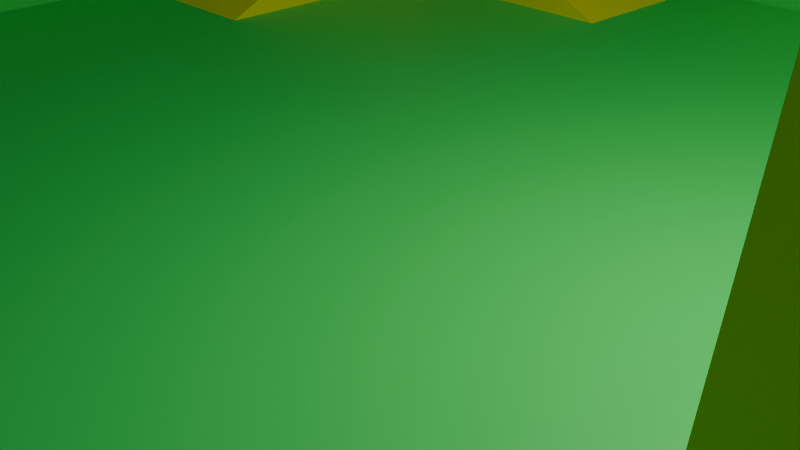 # Source: NewGrounds.blend  (saved by Blender 4.5.90; exported with 4.5.12 LTS)
import bpy
from mathutils import Matrix  # noqa: F401  (used for matrix-valued properties, if any)

bpy.ops.wm.read_factory_settings(use_empty=True)
scene = bpy.context.scene
scene.name = 'Scene'

# ---- collections
col_collection = bpy.data.collections.new('Collection'); scene.collection.children.link(col_collection)

# ---- materials (node trees are filled in below, after node groups)
mat_ground = bpy.data.materials.new('Ground')
mat_floor = bpy.data.materials.new('Floor')

# ---- material node trees
mat_ground.use_nodes = True; mat_ground.node_tree.nodes.clear()
_N = mat_ground.node_tree.nodes; _L = mat_ground.node_tree.links
n0 = _N.new('ShaderNodeBsdfPrincipled'); n0.name = 'Principled BSDF'; n0.location = (-200, 100)
n0.inputs[0].default_value = (0.04747, 0.8015, 0.1384, 1.0)
n1 = _N.new('ShaderNodeOutputMaterial'); n1.name = 'Material Output'; n1.location = (200, 100)
_L.new(n0.outputs[0], n1.inputs[0])
n1.is_active_output = True
mat_floor.use_nodes = True; mat_floor.node_tree.nodes.clear()
_N = mat_floor.node_tree.nodes; _L = mat_floor.node_tree.links
n0 = _N.new('ShaderNodeBsdfPrincipled'); n0.name = 'Principled BSDF'; n0.location = (-200, 100)
n0.inputs[0].default_value = (1.0, 0.7956, 0.0, 1.0)
n1 = _N.new('ShaderNodeOutputMaterial'); n1.name = 'Material Output'; n1.location = (200, 100)
_L.new(n0.outputs[0], n1.inputs[0])
n1.is_active_output = True

# ---- world
world_world = bpy.data.worlds.new('World'); scene.world = world_world
world_world.use_nodes = True; world_world.node_tree.nodes.clear()
_N = world_world.node_tree.nodes; _L = world_world.node_tree.links
n0 = _N.new('ShaderNodeOutputWorld'); n0.name = 'World Output'; n0.location = (200, 100)
n1 = _N.new('ShaderNodeBackground'); n1.name = 'Background'; n1.location = (-200, 100)
n1.inputs[0].default_value = (0.05088, 0.05088, 0.05088, 1.0)
_L.new(n1.outputs[0], n0.inputs[0])
n0.is_active_output = True
world_world.color = (0.05088, 0.05088, 0.05088)
world_world.sun_shadow_jitter_overblur = 0.0

# ---- cameras
cam_camera = bpy.data.cameras.new('Camera')
cam_camera.clip_end = 100.0
cam_camera.ortho_scale = 7.314

# ---- lights
light_light = bpy.data.lights.new('Light', 'POINT')
light_light.energy = 1000.0
light_light.shadow_soft_size = 0.1

# ---- meshes
me_cube = bpy.data.meshes.new('Cube')
me_cube.from_pydata([(10.0, 10.0, 0.0), (10.0, 10.0, -1.0), (10.0, -10.0, 0.0), (10.0, -10.0, -1.0), (-10.0, 10.0, 0.0), (-10.0, 10.0, -1.0), (-10.0, -10.0, 0.0), (-10.0, -10.0, -1.0), (11.0, 10.0, 0.0), (11.0, 10.0, -1.0), (11.0, -10.0, 0.0), (11.0, -10.0, -1.0), (-10.0, -11.0, -1.0), (-10.0, -11.0, 0.0), (10.0, -11.0, 0.0), (10.0, -11.0, -1.0), (-11.0, 10.0, -1.0), (-11.0, -10.0, -1.0), (-11.0, -10.0, 0.0), (-11.0, 10.0, 0.0), (10.0, 11.0, -1.0), (-10.0, 11.0, -1.0), (10.0, 11.0, 0.0), (-10.0, 11.0, 0.0), (-10.0, 10.0, 5.0), (10.0, 10.0, 5.0), (-10.0, 11.0, 5.0), (10.0, 11.0, 5.0), (-10.0, -10.0, 5.0), (-11.0, -10.0, 5.0), (-11.0, 10.0, 5.0), (10.0, -10.0, 5.0), (10.0, -11.0, 5.0), (-10.0, -11.0, 5.0), (11.0, 10.0, 5.0), (11.0, -10.0, 5.0)], [], [(6, 13, 33, 28), (5, 7, 17, 16), (5, 1, 3, 7), (2, 3, 11, 10), (0, 1, 20, 22), (9, 8, 10, 11), (1, 0, 8, 9), (3, 1, 9, 11), (0, 2, 31, 25), (15, 14, 13, 12), (3, 2, 14, 15), (6, 7, 12, 13), (7, 3, 15, 12), (17, 18, 19, 16), (18, 6, 28, 29), (4, 5, 16, 19), (7, 6, 18, 17), (21, 23, 22, 20), (5, 4, 23, 21), (1, 5, 21, 20), (23, 4, 24, 26), (24, 25, 27, 26), (4, 0, 25, 24), (0, 22, 27, 25), (22, 23, 26, 27), (28, 24, 30, 29), (6, 4, 24, 28), (19, 18, 29, 30), (4, 19, 30, 24), (31, 28, 33, 32), (13, 14, 32, 33), (14, 2, 31, 32), (2, 6, 28, 31), (25, 31, 35, 34), (8, 0, 25, 34), (10, 8, 34, 35), (2, 10, 35, 31), (2, 0, 4, 6)])
_uv = me_cube.uv_layers.new(name='UVMap')
_uv.uv.foreach_set('vector', [0.625, 0.0, 0.625, 0.0, 0.625, 0.0, 0.625, 0.0, 0.125, 0.5, 0.125, 0.75, 0.125, 0.75, 0.125, 0.5, 0.125, 0.5, 0.375, 0.5, 0.375, 0.75, 0.125, 0.75, 0.625, 0.75, 0.375, 0.75, 0.375, 0.75, 0.625, 0.75, 0.625, 0.5, 0.375, 0.5, 0.375, 0.5, 0.625, 0.5, 0.375, 0.5, 0.625, 0.5, 0.625, 0.75, 0.375, 0.75, 0.375, 0.5, 0.625, 0.5, 0.625, 0.5, 0.375, 0.5, 0.375, 0.75, 0.375, 0.5, 0.375, 0.5, 0.375, 0.75, 0.625, 0.5, 0.625, 0.75, 0.625, 0.75, 0.625, 0.5, 0.375, 0.75, 0.625, 0.75, 0.625, 1.0, 0.375, 1.0, 0.375, 0.75, 0.625, 0.75, 0.625, 0.75, 0.375, 0.75, 0.625, 0.0, 0.375, 0.0, 0.375, 0.0, 0.625, 0.0, 0.125, 0.75, 0.375, 0.75, 0.375, 0.75, 0.125, 0.75, 0.375, 0.0, 0.625, 0.0, 0.625, 0.25, 0.375, 0.25, 0.625, 0.0, 0.625, 0.0, 0.625, 0.0, 0.625, 0.0, 0.625, 0.25, 0.375, 0.25, 0.375, 0.25, 0.625, 0.25, 0.375, 0.0, 0.625, 0.0, 0.625, 0.0, 0.375, 0.0, 0.375, 0.25, 0.625, 0.25, 0.625, 0.5, 0.375, 0.5, 0.375, 0.25, 0.625, 0.25, 0.625, 0.25, 0.375, 0.25, 0.375, 0.5, 0.125, 0.5, 0.125, 0.5, 0.375, 0.5, 0.625, 0.25, 0.625, 0.25, 0.625, 0.25, 0.625, 0.25, 0.875, 0.5, 0.625, 0.5, 0.625, 0.5, 0.875, 0.5, 0.875, 0.5, 0.625, 0.5, 0.625, 0.5, 0.875, 0.5, 0.625, 0.5, 0.625, 0.5, 0.625, 0.5, 0.625, 0.5, 0.625, 0.5, 0.625, 0.25, 0.625, 0.25, 0.625, 0.5, 0.875, 0.75, 0.875, 0.5, 0.875, 0.5, 0.875, 0.75, 0.875, 0.75, 0.875, 0.5, 0.875, 0.5, 0.875, 0.75, 0.625, 0.25, 0.625, 0.0, 0.625, 0.0, 0.625, 0.25, 0.625, 0.25, 0.625, 0.25, 0.625, 0.25, 0.625, 0.25, 0.625, 0.75, 0.875, 0.75, 0.875, 0.75, 0.625, 0.75, 0.625, 1.0, 0.625, 0.75, 0.625, 0.75, 0.625, 1.0, 0.625, 0.75, 0.625, 0.75, 0.625, 0.75, 0.625, 0.75, 0.625, 0.75, 0.875, 0.75, 0.875, 0.75, 0.625, 0.75, 0.625, 0.5, 0.625, 0.75, 0.625, 0.75, 0.625, 0.5, 0.625, 0.5, 0.625, 0.5, 0.625, 0.5, 0.625, 0.5, 0.625, 0.75, 0.625, 0.5, 0.625, 0.5, 0.625, 0.75, 0.625, 0.75, 0.625, 0.75, 0.625, 0.75, 0.625, 0.75, 0.625, 0.75, 0.625, 0.5, 0.875, 0.5, 0.875, 0.75])
me_cube.materials.append(mat_ground)
me_cube.use_mirror_vertex_groups = False
me_cube.update()
me_cube_001 = bpy.data.meshes.new('Cube.001')
me_cube_001.from_pydata([(-9.0, -9.0, 0.0), (-9.0, -9.0, 2.0), (-9.0, -3.0, 0.0), (-9.0, -7.0, 2.0), (-3.0, -9.0, 0.0), (-7.0, -9.0, 2.0), (-3.0, -7.0, 0.0), (-7.0, -7.0, 2.0), (-7.0, -3.0, 0.0)], [], [(0, 1, 3, 2), (8, 7, 6), (6, 7, 5, 4), (4, 5, 1, 0), (6, 4, 0), (7, 3, 1, 5), (2, 3, 7, 8), (2, 8, 0), (8, 6, 0)])
_uv = me_cube_001.uv_layers.new(name='UVMap')
_uv.uv.foreach_set('vector', [0.375, 0.0, 0.625, 0.0, 0.625, 0.25, 0.375, 0.25, 0.375, 0.375, 0.625, 0.5, 0.375, 0.5, 0.375, 0.5, 0.625, 0.5, 0.625, 0.75, 0.375, 0.75, 0.375, 0.75, 0.625, 0.75, 0.625, 1.0, 0.375, 1.0, 0.375, 0.5, 0.375, 0.75, 0.125, 0.75, 0.625, 0.5, 0.875, 0.5, 0.875, 0.75, 0.625, 0.75, 0.375, 0.25, 0.625, 0.25, 0.625, 0.5, 0.375, 0.375, 0.125, 0.5, 0.25, 0.5, 0.125, 0.75, 0.25, 0.5, 0.375, 0.5, 0.125, 0.75])
me_cube_001.materials.append(mat_floor)
me_cube_001.update()
me_cube_002 = bpy.data.meshes.new('Cube.002')
me_cube_002.from_pydata([(-9.0, 9.0, 0.0), (-9.0, 9.0, 2.0), (-3.0, 9.0, 0.0), (-7.0, 9.0, 2.0), (-9.0, 3.0, 0.0), (-9.0, 7.0, 2.0), (-7.0, 3.0, 0.0), (-7.0, 7.0, 2.0), (-3.0, 7.0, 0.0), (-7.0, 7.0, 0.0)], [], [(0, 1, 3, 2), (7, 6, 9), (6, 7, 5, 4), (4, 5, 1, 0), (0, 9, 6, 4), (7, 3, 1, 5), (2, 3, 7, 8), (8, 7, 9), (2, 8, 9, 0)])
_uv = me_cube_002.uv_layers.new(name='UVMap')
_uv.uv.foreach_set('vector', [0.375, 0.0, 0.625, 0.0, 0.625, 0.25, 0.375, 0.25, 0.625, 0.5, 0.375, 0.5, 0.375, 0.4375, 0.375, 0.5, 0.625, 0.5, 0.625, 0.75, 0.375, 0.75, 0.375, 0.75, 0.625, 0.75, 0.625, 1.0, 0.375, 1.0, 0.125, 0.75, 0.3125, 0.5, 0.375, 0.5, 0.375, 0.75, 0.625, 0.5, 0.875, 0.5, 0.875, 0.75, 0.625, 0.75, 0.375, 0.25, 0.625, 0.25, 0.625, 0.5, 0.375, 0.375, 0.375, 0.375, 0.625, 0.5, 0.375, 0.4375, 0.125, 0.5, 0.25, 0.5, 0.3125, 0.5, 0.125, 0.75])
me_cube_002.materials.append(mat_floor)
me_cube_002.update()
me_cube_003 = bpy.data.meshes.new('Cube.003')
me_cube_003.from_pydata([(5.0, -3.0, 0.0), (5.0, -2.0, 4.0), (5.0, 9.0, 0.0), (5.0, 1.0, 4.0), (9.0, -1.0, 0.0), (9.0, -2.0, 4.0), (9.0, 9.0, 0.0), (9.0, 1.0, 4.0), (7.0, -1.0, 0.0), (7.0, -2.0, 4.0), (7.0, -3.0, 0.0)], [], [(0, 1, 3, 2), (2, 3, 7, 6), (6, 7, 5, 4), (9, 1, 0, 10), (2, 6, 4, 8), (3, 1, 9), (4, 5, 9, 8), (7, 3, 9), (5, 7, 9), (8, 9, 10), (0, 2, 8, 10)])
_uv = me_cube_003.uv_layers.new(name='UVMap')
_uv.uv.foreach_set('vector', [0.375, 0.0, 0.625, 0.0, 0.625, 0.25, 0.375, 0.25, 0.375, 0.25, 0.625, 0.25, 0.625, 0.5, 0.375, 0.5, 0.375, 0.5, 0.625, 0.5, 0.625, 0.75, 0.375, 0.75, 0.625, 0.875, 0.625, 1.0, 0.375, 1.0, 0.375, 0.9375, 0.125, 0.5, 0.375, 0.5, 0.375, 0.75, 0.25, 0.75, 0.875, 0.5, 0.875, 0.75, 0.75, 0.75, 0.375, 0.75, 0.625, 0.75, 0.625, 0.875, 0.375, 0.875, 0.625, 0.5, 0.875, 0.5, 0.75, 0.75, 0.625, 0.75, 0.625, 0.5, 0.75, 0.75, 0.375, 0.875, 0.625, 0.875, 0.375, 0.9375, 0.125, 0.75, 0.125, 0.5, 0.25, 0.75, 0.1875, 0.75])
me_cube_003.materials.append(mat_floor)
me_cube_003.update()

# ---- objects
ob_cube = bpy.data.objects.new('Cube', me_cube)
ob_light = bpy.data.objects.new('Light', light_light)
ob_camera = bpy.data.objects.new('Camera', cam_camera)
ob_cube_001 = bpy.data.objects.new('Cube.001', me_cube_001)
ob_cube_002 = bpy.data.objects.new('Cube.002', me_cube_002)
ob_cube_003 = bpy.data.objects.new('Cube.003', me_cube_003)

# ---- transforms, parenting, visibility, modifiers, constraints
ob_cube.location = (0.0, 0.0, 0.0)
ob_cube.lock_rotations_4d = False
ob_cube.empty_display_type = 'ARROWS'
ob_cube.lineart.crease_threshold = 0.0
ob_light.location = (4.076, 1.005, 5.904)
ob_light.rotation_euler = (0.6503, 0.05522, 1.866)
ob_light.lock_rotations_4d = False
ob_light.empty_display_type = 'ARROWS'
ob_light.color = (0.0, 0.0, 0.0, 0.0)
ob_light.lineart.crease_threshold = 0.0
ob_camera.location = (7.359, -6.926, 4.958)
ob_camera.rotation_euler = (1.109, 0.0, 0.8149)
ob_camera.lock_rotations_4d = False
ob_camera.empty_display_type = 'ARROWS'
ob_camera.color = (0.0, 0.0, 0.0, 0.0)
ob_camera.display_type = 'WIRE'
ob_camera.lineart.crease_threshold = 0.0
ob_cube_001.location = (0.0, 0.0, 0.0)
ob_cube_002.location = (0.0, 0.0, 0.0)
ob_cube_003.location = (0.0, 0.0, 0.0)

# ---- collection membership
col_collection.objects.link(ob_cube)
col_collection.objects.link(ob_light)
col_collection.objects.link(ob_camera)
col_collection.objects.link(ob_cube_001)
col_collection.objects.link(ob_cube_002)
col_collection.objects.link(ob_cube_003)

# ---- scene / render settings (as saved in the file)
scene.camera = ob_camera
scene.frame_start = 1; scene.frame_end = 250; scene.frame_set(1)
scene.render.engine = 'BLENDER_EEVEE_NEXT'
bpy.context.view_layer.update()
